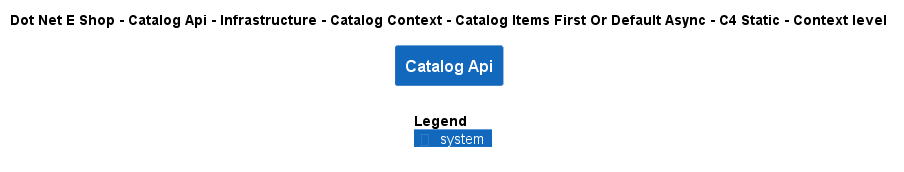

The diagram above was rendered by PlantUML. Its source (embedded in the PNG):
@startuml
!include ..\..\..\..\..\..\..\..\..\.c4s\C4_Context.puml

AddElementTag("c4interflow:lifecycle:new", $bgColor=green, $fontColor=#ffffff, $borderColor=green, $shadowing="False")
AddElementTag("c4interflow:lifecycle:changed", $bgColor=orange, $fontColor=#ffffff, $borderColor=orange, $shadowing="False")
AddElementTag("c4interflow:lifecycle:removed", $bgColor=red, $fontColor=#ffffff, $borderColor=red, $shadowing="False")

AddRelTag("c4interflow:lifecycle:new", $textColor=green, $lineColor=green)
AddRelTag("c4interflow:lifecycle:changed", $textColor=orange, $lineColor=orange)
AddRelTag("c4interflow:lifecycle:removed", $textColor=red, $lineColor=red)

SHOW_PERSON_PORTRAIT()
LAYOUT_TOP_DOWN()

skinparam linetype polyline

title Dot Net E Shop - Catalog Api - Infrastructure - Catalog Context - Catalog Items First Or Default Async - C4 Static - Context level

System(DotNetEShop.SoftwareSystems.CatalogApi, "Catalog Api", "")



SHOW_LEGEND()
@enduml